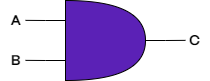

The diagram above was exported from draw.io. Its source (the exported page's mxGraphModel, read from the mxfile embedded in the PNG):
<mxGraphModel dx="434" dy="338" grid="0" gridSize="10" guides="0" tooltips="1" connect="1" arrows="1" fold="1" page="1" pageScale="1" pageWidth="10000" pageHeight="10000" math="0" shadow="0">
  <root>
    <mxCell id="0" />
    <mxCell id="1" parent="0" />
    <mxCell id="iljNXxQNxx9LzQ3HNv-U-3" style="edgeStyle=orthogonalEdgeStyle;rounded=0;orthogonalLoop=1;jettySize=auto;html=1;exitX=0;exitY=0.25;exitDx=0;exitDy=0;exitPerimeter=0;startArrow=none;startFill=0;endArrow=none;endFill=0;" parent="1" source="iljNXxQNxx9LzQ3HNv-U-1" edge="1">
      <mxGeometry relative="1" as="geometry">
        <mxPoint x="480.0000000000001" y="409.8571428571428" as="targetPoint" />
      </mxGeometry>
    </mxCell>
    <mxCell id="iljNXxQNxx9LzQ3HNv-U-4" style="edgeStyle=orthogonalEdgeStyle;rounded=0;orthogonalLoop=1;jettySize=auto;html=1;exitX=0;exitY=0.75;exitDx=0;exitDy=0;exitPerimeter=0;endArrow=none;endFill=0;" parent="1" source="iljNXxQNxx9LzQ3HNv-U-1" edge="1">
      <mxGeometry relative="1" as="geometry">
        <mxPoint x="480.0000000000001" y="449.8571428571428" as="targetPoint" />
      </mxGeometry>
    </mxCell>
    <mxCell id="iljNXxQNxx9LzQ3HNv-U-6" style="edgeStyle=orthogonalEdgeStyle;rounded=0;orthogonalLoop=1;jettySize=auto;html=1;exitX=1;exitY=0.5;exitDx=0;exitDy=0;exitPerimeter=0;startArrow=none;startFill=0;endArrow=none;endFill=0;" parent="1" source="iljNXxQNxx9LzQ3HNv-U-1" edge="1">
      <mxGeometry relative="1" as="geometry">
        <mxPoint x="640" y="429.8571428571428" as="targetPoint" />
      </mxGeometry>
    </mxCell>
    <mxCell id="iljNXxQNxx9LzQ3HNv-U-1" value="" style="shape=or;whiteSpace=wrap;html=1;fillColor=#5b21b6;strokeColor=default;" parent="1" vertex="1">
      <mxGeometry x="520" y="390" width="80" height="80" as="geometry" />
    </mxCell>
    <mxCell id="iljNXxQNxx9LzQ3HNv-U-7" value="A" style="text;html=1;align=center;verticalAlign=middle;resizable=0;points=[];autosize=1;strokeColor=none;fillColor=none;fontFamily=PP Mori;fontStyle=1;fontSize=14;" parent="1" vertex="1">
      <mxGeometry x="455" y="400" width="30" height="20" as="geometry" />
    </mxCell>
    <mxCell id="iljNXxQNxx9LzQ3HNv-U-8" value="B" style="text;html=1;align=center;verticalAlign=middle;resizable=0;points=[];autosize=1;strokeColor=none;fillColor=none;fontFamily=PP Mori;fontStyle=1;fontSize=14;" parent="1" vertex="1">
      <mxGeometry x="460" y="440" width="20" height="20" as="geometry" />
    </mxCell>
    <mxCell id="iljNXxQNxx9LzQ3HNv-U-9" value="C" style="text;html=1;align=center;verticalAlign=middle;resizable=0;points=[];autosize=1;strokeColor=none;fillColor=none;fontStyle=1;fontFamily=PP Mori;fontSize=14;" parent="1" vertex="1">
      <mxGeometry x="634" y="420" width="30" height="20" as="geometry" />
    </mxCell>
  </root>
</mxGraphModel>